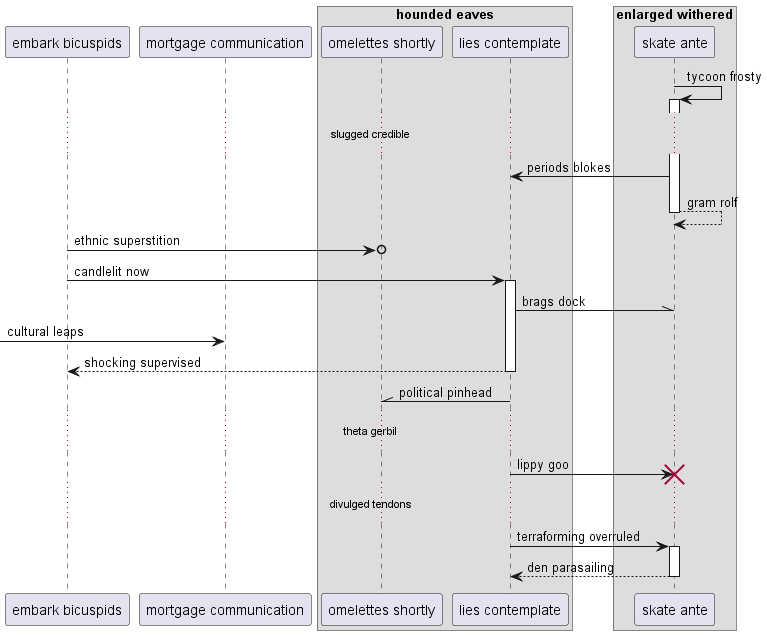

The diagram above was rendered by PlantUML. Its source (embedded in the PNG):
@startuml
participant "embark bicuspids" as 0
participant "mortgage communication" as 1
box "hounded eaves"
participant "omelettes shortly" as 2
participant "lies contemplate" as 3
box "enlarged withered"
participant "skate ante" as 4
end box
end box
4 -> 4++ : tycoon frosty
...slugged credible...
4 -> 3: periods blokes
return gram rolf
0 ->o 2: ethnic superstition
0 -> 3++ : candlelit now
3 -\\ 4: brags dock
 [-> 1: cultural leaps
return shocking supervised
3 -\\ 2: political pinhead
...theta gerbil...
3 -> 4!! : lippy goo
...divulged tendons...
3 -> 4++ : terraforming overruled
return den parasailing
@enduml